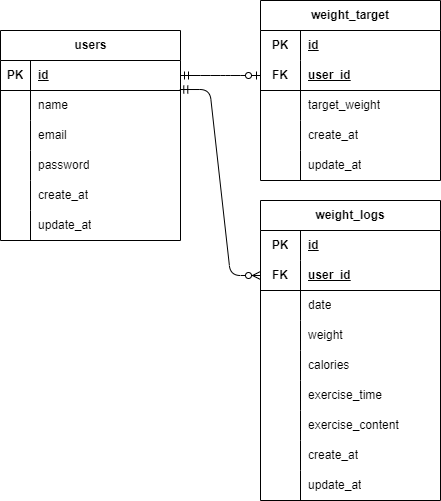

The diagram above was exported from draw.io. Its source (the exported page's mxGraphModel, read from the mxfile embedded in the PNG):
<mxGraphModel dx="486" dy="466" grid="1" gridSize="10" guides="1" tooltips="1" connect="1" arrows="1" fold="1" page="1" pageScale="1" pageWidth="827" pageHeight="1169" math="0" shadow="0">
  <root>
    <mxCell id="0" />
    <mxCell id="1" parent="0" />
    <mxCell id="2" value="users" style="shape=table;startSize=30;container=1;collapsible=1;childLayout=tableLayout;fixedRows=1;rowLines=0;fontStyle=1;align=center;resizeLast=1;html=1;" vertex="1" parent="1">
      <mxGeometry x="40" y="100" width="180" height="210" as="geometry" />
    </mxCell>
    <mxCell id="3" value="" style="shape=tableRow;horizontal=0;startSize=0;swimlaneHead=0;swimlaneBody=0;fillColor=none;collapsible=0;dropTarget=0;points=[[0,0.5],[1,0.5]];portConstraint=eastwest;top=0;left=0;right=0;bottom=1;" vertex="1" parent="2">
      <mxGeometry y="30" width="180" height="30" as="geometry" />
    </mxCell>
    <mxCell id="4" value="PK" style="shape=partialRectangle;connectable=0;fillColor=none;top=0;left=0;bottom=0;right=0;fontStyle=1;overflow=hidden;whiteSpace=wrap;html=1;" vertex="1" parent="3">
      <mxGeometry width="30" height="30" as="geometry">
        <mxRectangle width="30" height="30" as="alternateBounds" />
      </mxGeometry>
    </mxCell>
    <mxCell id="5" value="id" style="shape=partialRectangle;connectable=0;fillColor=none;top=0;left=0;bottom=0;right=0;align=left;spacingLeft=6;fontStyle=5;overflow=hidden;whiteSpace=wrap;html=1;" vertex="1" parent="3">
      <mxGeometry x="30" width="150" height="30" as="geometry">
        <mxRectangle width="150" height="30" as="alternateBounds" />
      </mxGeometry>
    </mxCell>
    <mxCell id="6" value="" style="shape=tableRow;horizontal=0;startSize=0;swimlaneHead=0;swimlaneBody=0;fillColor=none;collapsible=0;dropTarget=0;points=[[0,0.5],[1,0.5]];portConstraint=eastwest;top=0;left=0;right=0;bottom=0;" vertex="1" parent="2">
      <mxGeometry y="60" width="180" height="30" as="geometry" />
    </mxCell>
    <mxCell id="7" value="" style="shape=partialRectangle;connectable=0;fillColor=none;top=0;left=0;bottom=0;right=0;editable=1;overflow=hidden;whiteSpace=wrap;html=1;" vertex="1" parent="6">
      <mxGeometry width="30" height="30" as="geometry">
        <mxRectangle width="30" height="30" as="alternateBounds" />
      </mxGeometry>
    </mxCell>
    <mxCell id="8" value="name" style="shape=partialRectangle;connectable=0;fillColor=none;top=0;left=0;bottom=0;right=0;align=left;spacingLeft=6;overflow=hidden;whiteSpace=wrap;html=1;" vertex="1" parent="6">
      <mxGeometry x="30" width="150" height="30" as="geometry">
        <mxRectangle width="150" height="30" as="alternateBounds" />
      </mxGeometry>
    </mxCell>
    <mxCell id="9" value="" style="shape=tableRow;horizontal=0;startSize=0;swimlaneHead=0;swimlaneBody=0;fillColor=none;collapsible=0;dropTarget=0;points=[[0,0.5],[1,0.5]];portConstraint=eastwest;top=0;left=0;right=0;bottom=0;" vertex="1" parent="2">
      <mxGeometry y="90" width="180" height="30" as="geometry" />
    </mxCell>
    <mxCell id="10" value="" style="shape=partialRectangle;connectable=0;fillColor=none;top=0;left=0;bottom=0;right=0;editable=1;overflow=hidden;whiteSpace=wrap;html=1;" vertex="1" parent="9">
      <mxGeometry width="30" height="30" as="geometry">
        <mxRectangle width="30" height="30" as="alternateBounds" />
      </mxGeometry>
    </mxCell>
    <mxCell id="11" value="email" style="shape=partialRectangle;connectable=0;fillColor=none;top=0;left=0;bottom=0;right=0;align=left;spacingLeft=6;overflow=hidden;whiteSpace=wrap;html=1;" vertex="1" parent="9">
      <mxGeometry x="30" width="150" height="30" as="geometry">
        <mxRectangle width="150" height="30" as="alternateBounds" />
      </mxGeometry>
    </mxCell>
    <mxCell id="12" value="" style="shape=tableRow;horizontal=0;startSize=0;swimlaneHead=0;swimlaneBody=0;fillColor=none;collapsible=0;dropTarget=0;points=[[0,0.5],[1,0.5]];portConstraint=eastwest;top=0;left=0;right=0;bottom=0;" vertex="1" parent="2">
      <mxGeometry y="120" width="180" height="30" as="geometry" />
    </mxCell>
    <mxCell id="13" value="" style="shape=partialRectangle;connectable=0;fillColor=none;top=0;left=0;bottom=0;right=0;editable=1;overflow=hidden;whiteSpace=wrap;html=1;" vertex="1" parent="12">
      <mxGeometry width="30" height="30" as="geometry">
        <mxRectangle width="30" height="30" as="alternateBounds" />
      </mxGeometry>
    </mxCell>
    <mxCell id="14" value="password" style="shape=partialRectangle;connectable=0;fillColor=none;top=0;left=0;bottom=0;right=0;align=left;spacingLeft=6;overflow=hidden;whiteSpace=wrap;html=1;" vertex="1" parent="12">
      <mxGeometry x="30" width="150" height="30" as="geometry">
        <mxRectangle width="150" height="30" as="alternateBounds" />
      </mxGeometry>
    </mxCell>
    <mxCell id="18" style="shape=tableRow;horizontal=0;startSize=0;swimlaneHead=0;swimlaneBody=0;fillColor=none;collapsible=0;dropTarget=0;points=[[0,0.5],[1,0.5]];portConstraint=eastwest;top=0;left=0;right=0;bottom=0;" vertex="1" parent="2">
      <mxGeometry y="150" width="180" height="30" as="geometry" />
    </mxCell>
    <mxCell id="19" style="shape=partialRectangle;connectable=0;fillColor=none;top=0;left=0;bottom=0;right=0;editable=1;overflow=hidden;whiteSpace=wrap;html=1;" vertex="1" parent="18">
      <mxGeometry width="30" height="30" as="geometry">
        <mxRectangle width="30" height="30" as="alternateBounds" />
      </mxGeometry>
    </mxCell>
    <mxCell id="20" value="create_at" style="shape=partialRectangle;connectable=0;fillColor=none;top=0;left=0;bottom=0;right=0;align=left;spacingLeft=6;overflow=hidden;whiteSpace=wrap;html=1;" vertex="1" parent="18">
      <mxGeometry x="30" width="150" height="30" as="geometry">
        <mxRectangle width="150" height="30" as="alternateBounds" />
      </mxGeometry>
    </mxCell>
    <mxCell id="15" style="shape=tableRow;horizontal=0;startSize=0;swimlaneHead=0;swimlaneBody=0;fillColor=none;collapsible=0;dropTarget=0;points=[[0,0.5],[1,0.5]];portConstraint=eastwest;top=0;left=0;right=0;bottom=0;" vertex="1" parent="2">
      <mxGeometry y="180" width="180" height="30" as="geometry" />
    </mxCell>
    <mxCell id="16" style="shape=partialRectangle;connectable=0;fillColor=none;top=0;left=0;bottom=0;right=0;editable=1;overflow=hidden;whiteSpace=wrap;html=1;" vertex="1" parent="15">
      <mxGeometry width="30" height="30" as="geometry">
        <mxRectangle width="30" height="30" as="alternateBounds" />
      </mxGeometry>
    </mxCell>
    <mxCell id="17" value="update_at" style="shape=partialRectangle;connectable=0;fillColor=none;top=0;left=0;bottom=0;right=0;align=left;spacingLeft=6;overflow=hidden;whiteSpace=wrap;html=1;" vertex="1" parent="15">
      <mxGeometry x="30" width="150" height="30" as="geometry">
        <mxRectangle width="150" height="30" as="alternateBounds" />
      </mxGeometry>
    </mxCell>
    <mxCell id="21" value="weight_target" style="shape=table;startSize=30;container=1;collapsible=1;childLayout=tableLayout;fixedRows=1;rowLines=0;fontStyle=1;align=center;resizeLast=1;html=1;whiteSpace=wrap;" vertex="1" parent="1">
      <mxGeometry x="300" y="70" width="180" height="180" as="geometry" />
    </mxCell>
    <mxCell id="22" value="" style="shape=tableRow;horizontal=0;startSize=0;swimlaneHead=0;swimlaneBody=0;fillColor=none;collapsible=0;dropTarget=0;points=[[0,0.5],[1,0.5]];portConstraint=eastwest;top=0;left=0;right=0;bottom=0;html=1;" vertex="1" parent="21">
      <mxGeometry y="30" width="180" height="30" as="geometry" />
    </mxCell>
    <mxCell id="23" value="PK" style="shape=partialRectangle;connectable=0;fillColor=none;top=0;left=0;bottom=0;right=0;fontStyle=1;overflow=hidden;html=1;whiteSpace=wrap;" vertex="1" parent="22">
      <mxGeometry width="40" height="30" as="geometry">
        <mxRectangle width="40" height="30" as="alternateBounds" />
      </mxGeometry>
    </mxCell>
    <mxCell id="24" value="id" style="shape=partialRectangle;connectable=0;fillColor=none;top=0;left=0;bottom=0;right=0;align=left;spacingLeft=6;fontStyle=5;overflow=hidden;html=1;whiteSpace=wrap;" vertex="1" parent="22">
      <mxGeometry x="40" width="140" height="30" as="geometry">
        <mxRectangle width="140" height="30" as="alternateBounds" />
      </mxGeometry>
    </mxCell>
    <mxCell id="25" value="" style="shape=tableRow;horizontal=0;startSize=0;swimlaneHead=0;swimlaneBody=0;fillColor=none;collapsible=0;dropTarget=0;points=[[0,0.5],[1,0.5]];portConstraint=eastwest;top=0;left=0;right=0;bottom=1;html=1;" vertex="1" parent="21">
      <mxGeometry y="60" width="180" height="30" as="geometry" />
    </mxCell>
    <mxCell id="26" value="FK" style="shape=partialRectangle;connectable=0;fillColor=none;top=0;left=0;bottom=0;right=0;fontStyle=1;overflow=hidden;html=1;whiteSpace=wrap;" vertex="1" parent="25">
      <mxGeometry width="40" height="30" as="geometry">
        <mxRectangle width="40" height="30" as="alternateBounds" />
      </mxGeometry>
    </mxCell>
    <mxCell id="27" value="user_id" style="shape=partialRectangle;connectable=0;fillColor=none;top=0;left=0;bottom=0;right=0;align=left;spacingLeft=6;fontStyle=5;overflow=hidden;html=1;whiteSpace=wrap;" vertex="1" parent="25">
      <mxGeometry x="40" width="140" height="30" as="geometry">
        <mxRectangle width="140" height="30" as="alternateBounds" />
      </mxGeometry>
    </mxCell>
    <mxCell id="28" value="" style="shape=tableRow;horizontal=0;startSize=0;swimlaneHead=0;swimlaneBody=0;fillColor=none;collapsible=0;dropTarget=0;points=[[0,0.5],[1,0.5]];portConstraint=eastwest;top=0;left=0;right=0;bottom=0;html=1;" vertex="1" parent="21">
      <mxGeometry y="90" width="180" height="30" as="geometry" />
    </mxCell>
    <mxCell id="29" value="" style="shape=partialRectangle;connectable=0;fillColor=none;top=0;left=0;bottom=0;right=0;editable=1;overflow=hidden;html=1;whiteSpace=wrap;" vertex="1" parent="28">
      <mxGeometry width="40" height="30" as="geometry">
        <mxRectangle width="40" height="30" as="alternateBounds" />
      </mxGeometry>
    </mxCell>
    <mxCell id="30" value="target_weight" style="shape=partialRectangle;connectable=0;fillColor=none;top=0;left=0;bottom=0;right=0;align=left;spacingLeft=6;overflow=hidden;html=1;whiteSpace=wrap;" vertex="1" parent="28">
      <mxGeometry x="40" width="140" height="30" as="geometry">
        <mxRectangle width="140" height="30" as="alternateBounds" />
      </mxGeometry>
    </mxCell>
    <mxCell id="31" value="" style="shape=tableRow;horizontal=0;startSize=0;swimlaneHead=0;swimlaneBody=0;fillColor=none;collapsible=0;dropTarget=0;points=[[0,0.5],[1,0.5]];portConstraint=eastwest;top=0;left=0;right=0;bottom=0;html=1;" vertex="1" parent="21">
      <mxGeometry y="120" width="180" height="30" as="geometry" />
    </mxCell>
    <mxCell id="32" value="" style="shape=partialRectangle;connectable=0;fillColor=none;top=0;left=0;bottom=0;right=0;editable=1;overflow=hidden;html=1;whiteSpace=wrap;" vertex="1" parent="31">
      <mxGeometry width="40" height="30" as="geometry">
        <mxRectangle width="40" height="30" as="alternateBounds" />
      </mxGeometry>
    </mxCell>
    <mxCell id="33" value="create_at" style="shape=partialRectangle;connectable=0;fillColor=none;top=0;left=0;bottom=0;right=0;align=left;spacingLeft=6;overflow=hidden;html=1;whiteSpace=wrap;" vertex="1" parent="31">
      <mxGeometry x="40" width="140" height="30" as="geometry">
        <mxRectangle width="140" height="30" as="alternateBounds" />
      </mxGeometry>
    </mxCell>
    <mxCell id="34" style="shape=tableRow;horizontal=0;startSize=0;swimlaneHead=0;swimlaneBody=0;fillColor=none;collapsible=0;dropTarget=0;points=[[0,0.5],[1,0.5]];portConstraint=eastwest;top=0;left=0;right=0;bottom=0;html=1;" vertex="1" parent="21">
      <mxGeometry y="150" width="180" height="30" as="geometry" />
    </mxCell>
    <mxCell id="35" style="shape=partialRectangle;connectable=0;fillColor=none;top=0;left=0;bottom=0;right=0;editable=1;overflow=hidden;html=1;whiteSpace=wrap;" vertex="1" parent="34">
      <mxGeometry width="40" height="30" as="geometry">
        <mxRectangle width="40" height="30" as="alternateBounds" />
      </mxGeometry>
    </mxCell>
    <mxCell id="36" value="update_at" style="shape=partialRectangle;connectable=0;fillColor=none;top=0;left=0;bottom=0;right=0;align=left;spacingLeft=6;overflow=hidden;html=1;whiteSpace=wrap;" vertex="1" parent="34">
      <mxGeometry x="40" width="140" height="30" as="geometry">
        <mxRectangle width="140" height="30" as="alternateBounds" />
      </mxGeometry>
    </mxCell>
    <mxCell id="37" value="weight_logs" style="shape=table;startSize=30;container=1;collapsible=1;childLayout=tableLayout;fixedRows=1;rowLines=0;fontStyle=1;align=center;resizeLast=1;html=1;whiteSpace=wrap;" vertex="1" parent="1">
      <mxGeometry x="300" y="270" width="180" height="300" as="geometry" />
    </mxCell>
    <mxCell id="38" value="" style="shape=tableRow;horizontal=0;startSize=0;swimlaneHead=0;swimlaneBody=0;fillColor=none;collapsible=0;dropTarget=0;points=[[0,0.5],[1,0.5]];portConstraint=eastwest;top=0;left=0;right=0;bottom=0;html=1;" vertex="1" parent="37">
      <mxGeometry y="30" width="180" height="30" as="geometry" />
    </mxCell>
    <mxCell id="39" value="PK" style="shape=partialRectangle;connectable=0;fillColor=none;top=0;left=0;bottom=0;right=0;fontStyle=1;overflow=hidden;html=1;whiteSpace=wrap;" vertex="1" parent="38">
      <mxGeometry width="40" height="30" as="geometry">
        <mxRectangle width="40" height="30" as="alternateBounds" />
      </mxGeometry>
    </mxCell>
    <mxCell id="40" value="id" style="shape=partialRectangle;connectable=0;fillColor=none;top=0;left=0;bottom=0;right=0;align=left;spacingLeft=6;fontStyle=5;overflow=hidden;html=1;whiteSpace=wrap;" vertex="1" parent="38">
      <mxGeometry x="40" width="140" height="30" as="geometry">
        <mxRectangle width="140" height="30" as="alternateBounds" />
      </mxGeometry>
    </mxCell>
    <mxCell id="41" value="" style="shape=tableRow;horizontal=0;startSize=0;swimlaneHead=0;swimlaneBody=0;fillColor=none;collapsible=0;dropTarget=0;points=[[0,0.5],[1,0.5]];portConstraint=eastwest;top=0;left=0;right=0;bottom=1;html=1;" vertex="1" parent="37">
      <mxGeometry y="60" width="180" height="30" as="geometry" />
    </mxCell>
    <mxCell id="42" value="FK" style="shape=partialRectangle;connectable=0;fillColor=none;top=0;left=0;bottom=0;right=0;fontStyle=1;overflow=hidden;html=1;whiteSpace=wrap;" vertex="1" parent="41">
      <mxGeometry width="40" height="30" as="geometry">
        <mxRectangle width="40" height="30" as="alternateBounds" />
      </mxGeometry>
    </mxCell>
    <mxCell id="43" value="user_id" style="shape=partialRectangle;connectable=0;fillColor=none;top=0;left=0;bottom=0;right=0;align=left;spacingLeft=6;fontStyle=5;overflow=hidden;html=1;whiteSpace=wrap;" vertex="1" parent="41">
      <mxGeometry x="40" width="140" height="30" as="geometry">
        <mxRectangle width="140" height="30" as="alternateBounds" />
      </mxGeometry>
    </mxCell>
    <mxCell id="44" value="" style="shape=tableRow;horizontal=0;startSize=0;swimlaneHead=0;swimlaneBody=0;fillColor=none;collapsible=0;dropTarget=0;points=[[0,0.5],[1,0.5]];portConstraint=eastwest;top=0;left=0;right=0;bottom=0;html=1;" vertex="1" parent="37">
      <mxGeometry y="90" width="180" height="30" as="geometry" />
    </mxCell>
    <mxCell id="45" value="" style="shape=partialRectangle;connectable=0;fillColor=none;top=0;left=0;bottom=0;right=0;editable=1;overflow=hidden;html=1;whiteSpace=wrap;" vertex="1" parent="44">
      <mxGeometry width="40" height="30" as="geometry">
        <mxRectangle width="40" height="30" as="alternateBounds" />
      </mxGeometry>
    </mxCell>
    <mxCell id="46" value="date" style="shape=partialRectangle;connectable=0;fillColor=none;top=0;left=0;bottom=0;right=0;align=left;spacingLeft=6;overflow=hidden;html=1;whiteSpace=wrap;" vertex="1" parent="44">
      <mxGeometry x="40" width="140" height="30" as="geometry">
        <mxRectangle width="140" height="30" as="alternateBounds" />
      </mxGeometry>
    </mxCell>
    <mxCell id="55" style="shape=tableRow;horizontal=0;startSize=0;swimlaneHead=0;swimlaneBody=0;fillColor=none;collapsible=0;dropTarget=0;points=[[0,0.5],[1,0.5]];portConstraint=eastwest;top=0;left=0;right=0;bottom=0;html=1;" vertex="1" parent="37">
      <mxGeometry y="120" width="180" height="30" as="geometry" />
    </mxCell>
    <mxCell id="56" style="shape=partialRectangle;connectable=0;fillColor=none;top=0;left=0;bottom=0;right=0;editable=1;overflow=hidden;html=1;whiteSpace=wrap;" vertex="1" parent="55">
      <mxGeometry width="40" height="30" as="geometry">
        <mxRectangle width="40" height="30" as="alternateBounds" />
      </mxGeometry>
    </mxCell>
    <mxCell id="57" value="weight" style="shape=partialRectangle;connectable=0;fillColor=none;top=0;left=0;bottom=0;right=0;align=left;spacingLeft=6;overflow=hidden;html=1;whiteSpace=wrap;" vertex="1" parent="55">
      <mxGeometry x="40" width="140" height="30" as="geometry">
        <mxRectangle width="140" height="30" as="alternateBounds" />
      </mxGeometry>
    </mxCell>
    <mxCell id="58" style="shape=tableRow;horizontal=0;startSize=0;swimlaneHead=0;swimlaneBody=0;fillColor=none;collapsible=0;dropTarget=0;points=[[0,0.5],[1,0.5]];portConstraint=eastwest;top=0;left=0;right=0;bottom=0;html=1;" vertex="1" parent="37">
      <mxGeometry y="150" width="180" height="30" as="geometry" />
    </mxCell>
    <mxCell id="59" style="shape=partialRectangle;connectable=0;fillColor=none;top=0;left=0;bottom=0;right=0;editable=1;overflow=hidden;html=1;whiteSpace=wrap;" vertex="1" parent="58">
      <mxGeometry width="40" height="30" as="geometry">
        <mxRectangle width="40" height="30" as="alternateBounds" />
      </mxGeometry>
    </mxCell>
    <mxCell id="60" value="calories" style="shape=partialRectangle;connectable=0;fillColor=none;top=0;left=0;bottom=0;right=0;align=left;spacingLeft=6;overflow=hidden;html=1;whiteSpace=wrap;" vertex="1" parent="58">
      <mxGeometry x="40" width="140" height="30" as="geometry">
        <mxRectangle width="140" height="30" as="alternateBounds" />
      </mxGeometry>
    </mxCell>
    <mxCell id="61" style="shape=tableRow;horizontal=0;startSize=0;swimlaneHead=0;swimlaneBody=0;fillColor=none;collapsible=0;dropTarget=0;points=[[0,0.5],[1,0.5]];portConstraint=eastwest;top=0;left=0;right=0;bottom=0;html=1;" vertex="1" parent="37">
      <mxGeometry y="180" width="180" height="30" as="geometry" />
    </mxCell>
    <mxCell id="62" style="shape=partialRectangle;connectable=0;fillColor=none;top=0;left=0;bottom=0;right=0;editable=1;overflow=hidden;html=1;whiteSpace=wrap;" vertex="1" parent="61">
      <mxGeometry width="40" height="30" as="geometry">
        <mxRectangle width="40" height="30" as="alternateBounds" />
      </mxGeometry>
    </mxCell>
    <mxCell id="63" value="exercise_time" style="shape=partialRectangle;connectable=0;fillColor=none;top=0;left=0;bottom=0;right=0;align=left;spacingLeft=6;overflow=hidden;html=1;whiteSpace=wrap;" vertex="1" parent="61">
      <mxGeometry x="40" width="140" height="30" as="geometry">
        <mxRectangle width="140" height="30" as="alternateBounds" />
      </mxGeometry>
    </mxCell>
    <mxCell id="64" style="shape=tableRow;horizontal=0;startSize=0;swimlaneHead=0;swimlaneBody=0;fillColor=none;collapsible=0;dropTarget=0;points=[[0,0.5],[1,0.5]];portConstraint=eastwest;top=0;left=0;right=0;bottom=0;html=1;" vertex="1" parent="37">
      <mxGeometry y="210" width="180" height="30" as="geometry" />
    </mxCell>
    <mxCell id="65" style="shape=partialRectangle;connectable=0;fillColor=none;top=0;left=0;bottom=0;right=0;editable=1;overflow=hidden;html=1;whiteSpace=wrap;" vertex="1" parent="64">
      <mxGeometry width="40" height="30" as="geometry">
        <mxRectangle width="40" height="30" as="alternateBounds" />
      </mxGeometry>
    </mxCell>
    <mxCell id="66" value="exercise_content" style="shape=partialRectangle;connectable=0;fillColor=none;top=0;left=0;bottom=0;right=0;align=left;spacingLeft=6;overflow=hidden;html=1;whiteSpace=wrap;" vertex="1" parent="64">
      <mxGeometry x="40" width="140" height="30" as="geometry">
        <mxRectangle width="140" height="30" as="alternateBounds" />
      </mxGeometry>
    </mxCell>
    <mxCell id="47" value="" style="shape=tableRow;horizontal=0;startSize=0;swimlaneHead=0;swimlaneBody=0;fillColor=none;collapsible=0;dropTarget=0;points=[[0,0.5],[1,0.5]];portConstraint=eastwest;top=0;left=0;right=0;bottom=0;html=1;" vertex="1" parent="37">
      <mxGeometry y="240" width="180" height="30" as="geometry" />
    </mxCell>
    <mxCell id="48" value="" style="shape=partialRectangle;connectable=0;fillColor=none;top=0;left=0;bottom=0;right=0;editable=1;overflow=hidden;html=1;whiteSpace=wrap;" vertex="1" parent="47">
      <mxGeometry width="40" height="30" as="geometry">
        <mxRectangle width="40" height="30" as="alternateBounds" />
      </mxGeometry>
    </mxCell>
    <mxCell id="49" value="create_at" style="shape=partialRectangle;connectable=0;fillColor=none;top=0;left=0;bottom=0;right=0;align=left;spacingLeft=6;overflow=hidden;html=1;whiteSpace=wrap;" vertex="1" parent="47">
      <mxGeometry x="40" width="140" height="30" as="geometry">
        <mxRectangle width="140" height="30" as="alternateBounds" />
      </mxGeometry>
    </mxCell>
    <mxCell id="50" style="shape=tableRow;horizontal=0;startSize=0;swimlaneHead=0;swimlaneBody=0;fillColor=none;collapsible=0;dropTarget=0;points=[[0,0.5],[1,0.5]];portConstraint=eastwest;top=0;left=0;right=0;bottom=0;html=1;" vertex="1" parent="37">
      <mxGeometry y="270" width="180" height="30" as="geometry" />
    </mxCell>
    <mxCell id="51" style="shape=partialRectangle;connectable=0;fillColor=none;top=0;left=0;bottom=0;right=0;editable=1;overflow=hidden;html=1;whiteSpace=wrap;" vertex="1" parent="50">
      <mxGeometry width="40" height="30" as="geometry">
        <mxRectangle width="40" height="30" as="alternateBounds" />
      </mxGeometry>
    </mxCell>
    <mxCell id="52" value="update_at" style="shape=partialRectangle;connectable=0;fillColor=none;top=0;left=0;bottom=0;right=0;align=left;spacingLeft=6;overflow=hidden;html=1;whiteSpace=wrap;" vertex="1" parent="50">
      <mxGeometry x="40" width="140" height="30" as="geometry">
        <mxRectangle width="140" height="30" as="alternateBounds" />
      </mxGeometry>
    </mxCell>
    <mxCell id="53" value="" style="edgeStyle=entityRelationEdgeStyle;fontSize=12;html=1;endArrow=ERzeroToOne;startArrow=ERmandOne;exitX=1;exitY=0.5;exitDx=0;exitDy=0;entryX=0;entryY=0.5;entryDx=0;entryDy=0;" edge="1" parent="1" source="3" target="25">
      <mxGeometry width="100" height="100" relative="1" as="geometry">
        <mxPoint x="200" y="290" as="sourcePoint" />
        <mxPoint x="300" y="190" as="targetPoint" />
      </mxGeometry>
    </mxCell>
    <mxCell id="54" value="" style="edgeStyle=entityRelationEdgeStyle;fontSize=12;html=1;endArrow=ERzeroToMany;startArrow=ERmandOne;exitX=0.996;exitY=-0.033;exitDx=0;exitDy=0;exitPerimeter=0;entryX=0;entryY=0.5;entryDx=0;entryDy=0;" edge="1" parent="1" source="6" target="41">
      <mxGeometry width="100" height="100" relative="1" as="geometry">
        <mxPoint x="200" y="290" as="sourcePoint" />
        <mxPoint x="300" y="190" as="targetPoint" />
      </mxGeometry>
    </mxCell>
  </root>
</mxGraphModel>